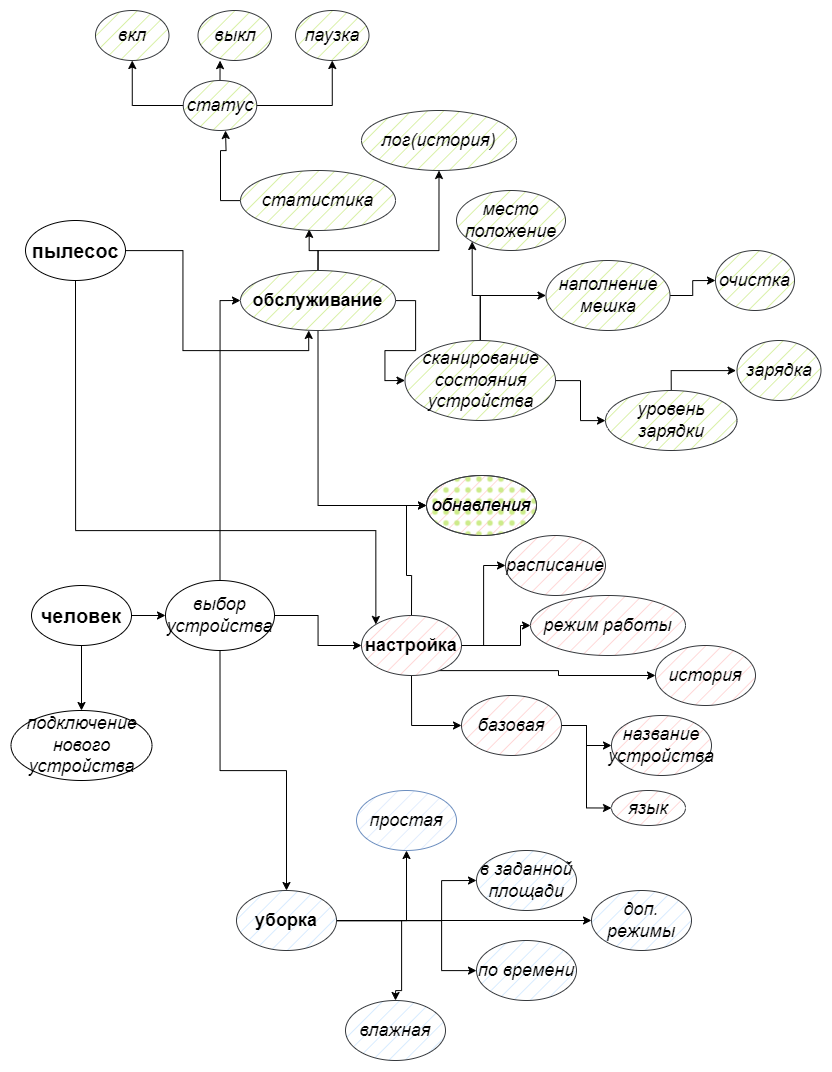

The diagram above was exported from draw.io. Its source (the exported page's mxGraphModel, read from the mxfile embedded in the PNG):
<mxGraphModel dx="1787" dy="873" grid="1" gridSize="10" guides="1" tooltips="1" connect="1" arrows="1" fold="1" page="1" pageScale="1" pageWidth="827" pageHeight="1169" math="0" shadow="0">
  <root>
    <mxCell id="0" />
    <mxCell id="1" parent="0" />
    <mxCell id="lEYSOjFaKmiQDLuvc3e1-98" style="edgeStyle=orthogonalEdgeStyle;rounded=0;orthogonalLoop=1;jettySize=auto;html=1;entryX=0;entryY=0.5;entryDx=0;entryDy=0;startArrow=none;startFill=0;endArrow=ERmany;endFill=0;" parent="1" edge="1">
      <mxGeometry relative="1" as="geometry">
        <mxPoint x="30" y="495" as="targetPoint" />
      </mxGeometry>
    </mxCell>
    <mxCell id="UmSqw7R-WpnOvP8s3OzM-15" style="edgeStyle=orthogonalEdgeStyle;rounded=0;orthogonalLoop=1;jettySize=auto;html=1;exitX=0.5;exitY=1;exitDx=0;exitDy=0;fontStyle=2" parent="1" source="UmSqw7R-WpnOvP8s3OzM-1" target="UmSqw7R-WpnOvP8s3OzM-3" edge="1">
      <mxGeometry relative="1" as="geometry">
        <mxPoint x="191" y="860" as="sourcePoint" />
      </mxGeometry>
    </mxCell>
    <mxCell id="UmSqw7R-WpnOvP8s3OzM-19" style="edgeStyle=orthogonalEdgeStyle;rounded=0;orthogonalLoop=1;jettySize=auto;html=1;entryX=0;entryY=0.5;entryDx=0;entryDy=0;exitX=1;exitY=0.5;exitDx=0;exitDy=0;fontStyle=2" parent="1" source="UmSqw7R-WpnOvP8s3OzM-1" target="UmSqw7R-WpnOvP8s3OzM-11" edge="1">
      <mxGeometry relative="1" as="geometry">
        <mxPoint x="320" y="865" as="sourcePoint" />
      </mxGeometry>
    </mxCell>
    <mxCell id="w60HxidWiHOq7g3fBktf-11" style="edgeStyle=orthogonalEdgeStyle;rounded=0;orthogonalLoop=1;jettySize=auto;html=1;entryX=0;entryY=0.5;entryDx=0;entryDy=0;fontStyle=2" edge="1" parent="1" source="UmSqw7R-WpnOvP8s3OzM-1" target="UmSqw7R-WpnOvP8s3OzM-10">
      <mxGeometry relative="1" as="geometry" />
    </mxCell>
    <mxCell id="UmSqw7R-WpnOvP8s3OzM-1" value="&lt;font style=&quot;font-size: 18px;&quot;&gt;&lt;span&gt;выбор устройства&lt;/span&gt;&lt;/font&gt;" style="ellipse;whiteSpace=wrap;html=1;fontStyle=2" parent="1" vertex="1">
      <mxGeometry x="160" y="660" width="109" height="70" as="geometry" />
    </mxCell>
    <mxCell id="w60HxidWiHOq7g3fBktf-42" style="edgeStyle=orthogonalEdgeStyle;rounded=0;orthogonalLoop=1;jettySize=auto;html=1;entryX=0.44;entryY=0.999;entryDx=0;entryDy=0;entryPerimeter=0;fontStyle=2" edge="1" parent="1" source="UmSqw7R-WpnOvP8s3OzM-2" target="UmSqw7R-WpnOvP8s3OzM-10">
      <mxGeometry relative="1" as="geometry" />
    </mxCell>
    <mxCell id="w60HxidWiHOq7g3fBktf-43" style="edgeStyle=orthogonalEdgeStyle;rounded=0;orthogonalLoop=1;jettySize=auto;html=1;entryX=0;entryY=0;entryDx=0;entryDy=0;fontStyle=2" edge="1" parent="1" source="UmSqw7R-WpnOvP8s3OzM-2" target="UmSqw7R-WpnOvP8s3OzM-11">
      <mxGeometry relative="1" as="geometry">
        <Array as="points">
          <mxPoint x="70" y="610" />
          <mxPoint x="371" y="610" />
        </Array>
      </mxGeometry>
    </mxCell>
    <mxCell id="UmSqw7R-WpnOvP8s3OzM-2" value="&lt;span style=&quot;font-style: normal;&quot;&gt;&lt;b style=&quot;&quot;&gt;&lt;font style=&quot;font-size: 20px;&quot;&gt;пылесос&lt;/font&gt;&lt;/b&gt;&lt;/span&gt;" style="ellipse;whiteSpace=wrap;html=1;fontStyle=2" parent="1" vertex="1">
      <mxGeometry x="20" y="300" width="100" height="60" as="geometry" />
    </mxCell>
    <mxCell id="w60HxidWiHOq7g3fBktf-24" style="edgeStyle=orthogonalEdgeStyle;rounded=0;orthogonalLoop=1;jettySize=auto;html=1;entryX=0;entryY=0.5;entryDx=0;entryDy=0;fontStyle=2" edge="1" parent="1" source="UmSqw7R-WpnOvP8s3OzM-3" target="UmSqw7R-WpnOvP8s3OzM-6">
      <mxGeometry relative="1" as="geometry">
        <Array as="points">
          <mxPoint x="436" y="1000" />
          <mxPoint x="436" y="960" />
        </Array>
      </mxGeometry>
    </mxCell>
    <mxCell id="w60HxidWiHOq7g3fBktf-25" style="edgeStyle=orthogonalEdgeStyle;rounded=0;orthogonalLoop=1;jettySize=auto;html=1;fontStyle=2" edge="1" parent="1" source="UmSqw7R-WpnOvP8s3OzM-3" target="UmSqw7R-WpnOvP8s3OzM-7">
      <mxGeometry relative="1" as="geometry">
        <Array as="points">
          <mxPoint x="436" y="1000" />
          <mxPoint x="436" y="1050" />
        </Array>
      </mxGeometry>
    </mxCell>
    <mxCell id="w60HxidWiHOq7g3fBktf-26" style="edgeStyle=orthogonalEdgeStyle;rounded=0;orthogonalLoop=1;jettySize=auto;html=1;entryX=0.5;entryY=1;entryDx=0;entryDy=0;fontStyle=2" edge="1" parent="1" source="UmSqw7R-WpnOvP8s3OzM-3" target="UmSqw7R-WpnOvP8s3OzM-4">
      <mxGeometry relative="1" as="geometry" />
    </mxCell>
    <mxCell id="w60HxidWiHOq7g3fBktf-27" style="edgeStyle=orthogonalEdgeStyle;rounded=0;orthogonalLoop=1;jettySize=auto;html=1;entryX=0.5;entryY=0;entryDx=0;entryDy=0;fontStyle=2" edge="1" parent="1" source="UmSqw7R-WpnOvP8s3OzM-3" target="UmSqw7R-WpnOvP8s3OzM-5">
      <mxGeometry relative="1" as="geometry">
        <Array as="points">
          <mxPoint x="396" y="1000" />
          <mxPoint x="396" y="1070" />
        </Array>
      </mxGeometry>
    </mxCell>
    <mxCell id="w60HxidWiHOq7g3fBktf-29" style="edgeStyle=orthogonalEdgeStyle;rounded=0;orthogonalLoop=1;jettySize=auto;html=1;entryX=0;entryY=0.5;entryDx=0;entryDy=0;fontStyle=2" edge="1" parent="1" source="UmSqw7R-WpnOvP8s3OzM-3" target="w60HxidWiHOq7g3fBktf-28">
      <mxGeometry relative="1" as="geometry" />
    </mxCell>
    <mxCell id="UmSqw7R-WpnOvP8s3OzM-3" value="&lt;span style=&quot;font-size: 18px;&quot;&gt;&lt;span style=&quot;font-style: normal;&quot;&gt;&lt;b&gt;уборка&lt;/b&gt;&lt;/span&gt;&lt;/span&gt;" style="ellipse;whiteSpace=wrap;html=1;fillStyle=hatch;fillColor=#cce5ff;strokeColor=#36393d;fontStyle=2" parent="1" vertex="1">
      <mxGeometry x="231" y="970" width="100" height="60" as="geometry" />
    </mxCell>
    <mxCell id="UmSqw7R-WpnOvP8s3OzM-4" value="&lt;span style=&quot;font-size: 18px;&quot;&gt;&lt;span&gt;простая&lt;/span&gt;&lt;/span&gt;" style="ellipse;whiteSpace=wrap;html=1;fillColor=#dae8fc;strokeColor=#6c8ebf;fillStyle=hatch;fontStyle=2" parent="1" vertex="1">
      <mxGeometry x="351" y="870" width="100" height="60" as="geometry" />
    </mxCell>
    <mxCell id="UmSqw7R-WpnOvP8s3OzM-5" value="&lt;span style=&quot;font-size: 18px;&quot;&gt;&lt;span&gt;влажная&lt;/span&gt;&lt;/span&gt;" style="ellipse;whiteSpace=wrap;html=1;fillColor=#cce5ff;strokeColor=#36393d;fillStyle=hatch;fontStyle=2" parent="1" vertex="1">
      <mxGeometry x="340" y="1080" width="100" height="60" as="geometry" />
    </mxCell>
    <mxCell id="UmSqw7R-WpnOvP8s3OzM-6" value="&lt;span style=&quot;font-size: 18px;&quot;&gt;&lt;span&gt;в заданной площади&lt;/span&gt;&lt;/span&gt;" style="ellipse;whiteSpace=wrap;html=1;fillStyle=hatch;fillColor=#cce5ff;strokeColor=#36393d;fontStyle=2" parent="1" vertex="1">
      <mxGeometry x="471" y="930" width="100" height="60" as="geometry" />
    </mxCell>
    <mxCell id="UmSqw7R-WpnOvP8s3OzM-7" value="&lt;span style=&quot;font-size: 18px;&quot;&gt;&lt;span&gt;по времени&lt;/span&gt;&lt;/span&gt;" style="ellipse;whiteSpace=wrap;html=1;fillStyle=hatch;fillColor=#cce5ff;strokeColor=#36393d;fontStyle=2" parent="1" vertex="1">
      <mxGeometry x="471" y="1020" width="100" height="60" as="geometry" />
    </mxCell>
    <mxCell id="UmSqw7R-WpnOvP8s3OzM-9" value="&lt;span style=&quot;font-size: 18px;&quot;&gt;&lt;span&gt;расписание&lt;/span&gt;&lt;/span&gt;" style="ellipse;whiteSpace=wrap;html=1;fillStyle=hatch;fillColor=#ffcccc;strokeColor=#36393d;fontStyle=2" parent="1" vertex="1">
      <mxGeometry x="500" y="615" width="100" height="60" as="geometry" />
    </mxCell>
    <mxCell id="w60HxidWiHOq7g3fBktf-35" style="edgeStyle=orthogonalEdgeStyle;rounded=0;orthogonalLoop=1;jettySize=auto;html=1;entryX=0;entryY=0.5;entryDx=0;entryDy=0;exitX=0.5;exitY=1;exitDx=0;exitDy=0;fontStyle=2" edge="1" parent="1" source="UmSqw7R-WpnOvP8s3OzM-10" target="UmSqw7R-WpnOvP8s3OzM-12">
      <mxGeometry relative="1" as="geometry" />
    </mxCell>
    <mxCell id="w60HxidWiHOq7g3fBktf-36" style="edgeStyle=orthogonalEdgeStyle;rounded=0;orthogonalLoop=1;jettySize=auto;html=1;entryX=0;entryY=0.5;entryDx=0;entryDy=0;fontStyle=2" edge="1" parent="1" source="UmSqw7R-WpnOvP8s3OzM-10" target="w60HxidWiHOq7g3fBktf-32">
      <mxGeometry relative="1" as="geometry" />
    </mxCell>
    <mxCell id="w60HxidWiHOq7g3fBktf-57" style="edgeStyle=orthogonalEdgeStyle;rounded=0;orthogonalLoop=1;jettySize=auto;html=1;entryX=0.443;entryY=0.981;entryDx=0;entryDy=0;entryPerimeter=0;fontStyle=2" edge="1" parent="1" source="UmSqw7R-WpnOvP8s3OzM-10" target="w60HxidWiHOq7g3fBktf-56">
      <mxGeometry relative="1" as="geometry" />
    </mxCell>
    <mxCell id="w60HxidWiHOq7g3fBktf-69" style="edgeStyle=orthogonalEdgeStyle;rounded=0;orthogonalLoop=1;jettySize=auto;html=1;entryX=0.5;entryY=1;entryDx=0;entryDy=0;fontStyle=2" edge="1" parent="1" source="UmSqw7R-WpnOvP8s3OzM-10" target="w60HxidWiHOq7g3fBktf-68">
      <mxGeometry relative="1" as="geometry">
        <Array as="points">
          <mxPoint x="312" y="330" />
          <mxPoint x="434" y="330" />
        </Array>
      </mxGeometry>
    </mxCell>
    <mxCell id="UmSqw7R-WpnOvP8s3OzM-10" value="&lt;span style=&quot;font-size: 18px;&quot;&gt;&lt;span style=&quot;font-style: normal;&quot;&gt;&lt;b&gt;обслуживание&lt;/b&gt;&lt;/span&gt;&lt;/span&gt;" style="ellipse;whiteSpace=wrap;html=1;fillColor=#cdeb8b;strokeColor=#36393d;fillStyle=hatch;fontStyle=2" parent="1" vertex="1">
      <mxGeometry x="235" y="350" width="155" height="60" as="geometry" />
    </mxCell>
    <mxCell id="UmSqw7R-WpnOvP8s3OzM-20" style="edgeStyle=orthogonalEdgeStyle;rounded=0;orthogonalLoop=1;jettySize=auto;html=1;entryX=0;entryY=0.5;entryDx=0;entryDy=0;fontStyle=2" parent="1" source="UmSqw7R-WpnOvP8s3OzM-11" target="UmSqw7R-WpnOvP8s3OzM-12" edge="1">
      <mxGeometry relative="1" as="geometry" />
    </mxCell>
    <mxCell id="w60HxidWiHOq7g3fBktf-10" style="edgeStyle=orthogonalEdgeStyle;rounded=0;orthogonalLoop=1;jettySize=auto;html=1;entryX=0;entryY=0.5;entryDx=0;entryDy=0;fontStyle=2" edge="1" parent="1" source="UmSqw7R-WpnOvP8s3OzM-11" target="w60HxidWiHOq7g3fBktf-9">
      <mxGeometry relative="1" as="geometry">
        <Array as="points">
          <mxPoint x="515" y="725" />
        </Array>
      </mxGeometry>
    </mxCell>
    <mxCell id="w60HxidWiHOq7g3fBktf-14" style="edgeStyle=orthogonalEdgeStyle;rounded=0;orthogonalLoop=1;jettySize=auto;html=1;entryX=0;entryY=0.5;entryDx=0;entryDy=0;fontStyle=2" edge="1" parent="1" source="UmSqw7R-WpnOvP8s3OzM-11" target="UmSqw7R-WpnOvP8s3OzM-9">
      <mxGeometry relative="1" as="geometry" />
    </mxCell>
    <mxCell id="w60HxidWiHOq7g3fBktf-16" style="edgeStyle=orthogonalEdgeStyle;rounded=0;orthogonalLoop=1;jettySize=auto;html=1;entryX=0;entryY=0.5;entryDx=0;entryDy=0;fontStyle=2" edge="1" parent="1" source="UmSqw7R-WpnOvP8s3OzM-11" target="w60HxidWiHOq7g3fBktf-15">
      <mxGeometry relative="1" as="geometry" />
    </mxCell>
    <mxCell id="w60HxidWiHOq7g3fBktf-45" style="edgeStyle=orthogonalEdgeStyle;rounded=0;orthogonalLoop=1;jettySize=auto;html=1;fontStyle=2" edge="1" parent="1" source="UmSqw7R-WpnOvP8s3OzM-11" target="w60HxidWiHOq7g3fBktf-44">
      <mxGeometry relative="1" as="geometry">
        <Array as="points">
          <mxPoint x="553" y="750" />
          <mxPoint x="553" y="755" />
        </Array>
      </mxGeometry>
    </mxCell>
    <mxCell id="UmSqw7R-WpnOvP8s3OzM-11" value="&lt;span style=&quot;font-size: 18px;&quot;&gt;&lt;span style=&quot;font-style: normal;&quot;&gt;&lt;b&gt;настройка&lt;/b&gt;&lt;/span&gt;&lt;/span&gt;" style="ellipse;whiteSpace=wrap;html=1;fillColor=#ffcccc;strokeColor=#36393d;fillStyle=hatch;fontStyle=2" parent="1" vertex="1">
      <mxGeometry x="356" y="695" width="100" height="60" as="geometry" />
    </mxCell>
    <mxCell id="UmSqw7R-WpnOvP8s3OzM-12" value="&lt;span style=&quot;font-size: 18px;&quot;&gt;обнавления&lt;/span&gt;" style="ellipse;whiteSpace=wrap;html=1;fillStyle=hatch;fillColor=#ffcccc;strokeColor=#36393d;fontStyle=2" parent="1" vertex="1">
      <mxGeometry x="421" y="555" width="110" height="60" as="geometry" />
    </mxCell>
    <mxCell id="w60HxidWiHOq7g3fBktf-9" value="&lt;span style=&quot;font-size: 18px;&quot;&gt;&lt;span&gt;режим работы&lt;/span&gt;&lt;/span&gt;" style="ellipse;whiteSpace=wrap;html=1;fillColor=#ffcccc;strokeColor=#36393d;fillStyle=hatch;fontStyle=2" vertex="1" parent="1">
      <mxGeometry x="525" y="675" width="155" height="60" as="geometry" />
    </mxCell>
    <mxCell id="w60HxidWiHOq7g3fBktf-23" style="edgeStyle=orthogonalEdgeStyle;rounded=0;orthogonalLoop=1;jettySize=auto;html=1;entryX=0;entryY=0.5;entryDx=0;entryDy=0;fontStyle=2" edge="1" parent="1" source="w60HxidWiHOq7g3fBktf-15" target="w60HxidWiHOq7g3fBktf-22">
      <mxGeometry relative="1" as="geometry" />
    </mxCell>
    <mxCell id="w60HxidWiHOq7g3fBktf-41" style="edgeStyle=orthogonalEdgeStyle;rounded=0;orthogonalLoop=1;jettySize=auto;html=1;entryX=0;entryY=0.5;entryDx=0;entryDy=0;fontStyle=2" edge="1" parent="1" source="w60HxidWiHOq7g3fBktf-15" target="w60HxidWiHOq7g3fBktf-40">
      <mxGeometry relative="1" as="geometry" />
    </mxCell>
    <mxCell id="w60HxidWiHOq7g3fBktf-15" value="&lt;span style=&quot;font-size: 18px;&quot;&gt;&lt;span&gt;базовая&lt;/span&gt;&lt;/span&gt;" style="ellipse;whiteSpace=wrap;html=1;fillColor=#ffcccc;strokeColor=#36393d;fillStyle=hatch;fontStyle=2" vertex="1" parent="1">
      <mxGeometry x="456" y="775" width="100" height="60" as="geometry" />
    </mxCell>
    <mxCell id="w60HxidWiHOq7g3fBktf-18" style="edgeStyle=orthogonalEdgeStyle;rounded=0;orthogonalLoop=1;jettySize=auto;html=1;entryX=0;entryY=0.5;entryDx=0;entryDy=0;fontStyle=2" edge="1" parent="1" source="w60HxidWiHOq7g3fBktf-17" target="UmSqw7R-WpnOvP8s3OzM-1">
      <mxGeometry relative="1" as="geometry" />
    </mxCell>
    <mxCell id="w60HxidWiHOq7g3fBktf-30" style="edgeStyle=orthogonalEdgeStyle;rounded=0;orthogonalLoop=1;jettySize=auto;html=1;entryX=0.5;entryY=0;entryDx=0;entryDy=0;fontStyle=2" edge="1" parent="1" source="w60HxidWiHOq7g3fBktf-17" target="w60HxidWiHOq7g3fBktf-19">
      <mxGeometry relative="1" as="geometry" />
    </mxCell>
    <mxCell id="w60HxidWiHOq7g3fBktf-17" value="&lt;font size=&quot;1&quot; style=&quot;&quot;&gt;&lt;span style=&quot;font-style: normal;&quot;&gt;&lt;b style=&quot;font-size: 20px;&quot;&gt;человек&lt;/b&gt;&lt;/span&gt;&lt;/font&gt;" style="ellipse;whiteSpace=wrap;html=1;fontStyle=2" vertex="1" parent="1">
      <mxGeometry x="26" y="665" width="100" height="60" as="geometry" />
    </mxCell>
    <mxCell id="w60HxidWiHOq7g3fBktf-19" value="&lt;font style=&quot;font-size: 18px;&quot;&gt;&lt;span&gt;подключение&lt;br&gt;нового устройства&lt;/span&gt;&lt;br&gt;&lt;/font&gt;" style="ellipse;whiteSpace=wrap;html=1;fontStyle=2" vertex="1" parent="1">
      <mxGeometry x="5.5" y="790" width="141" height="70" as="geometry" />
    </mxCell>
    <mxCell id="w60HxidWiHOq7g3fBktf-22" value="&lt;span style=&quot;font-size: 18px;&quot;&gt;&lt;span&gt;название устройства&lt;/span&gt;&lt;/span&gt;" style="ellipse;whiteSpace=wrap;html=1;fillColor=#ffcccc;strokeColor=#36393d;fillStyle=hatch;fontStyle=2" vertex="1" parent="1">
      <mxGeometry x="606" y="795" width="100" height="60" as="geometry" />
    </mxCell>
    <mxCell id="w60HxidWiHOq7g3fBktf-28" value="&lt;span style=&quot;font-size: 18px;&quot;&gt;&lt;span&gt;доп. режимы&lt;/span&gt;&lt;/span&gt;" style="ellipse;whiteSpace=wrap;html=1;fillStyle=hatch;fillColor=#cce5ff;strokeColor=#36393d;fontStyle=2" vertex="1" parent="1">
      <mxGeometry x="586" y="970" width="100" height="60" as="geometry" />
    </mxCell>
    <mxCell id="w60HxidWiHOq7g3fBktf-48" style="edgeStyle=orthogonalEdgeStyle;rounded=0;orthogonalLoop=1;jettySize=auto;html=1;fontStyle=2" edge="1" parent="1" source="w60HxidWiHOq7g3fBktf-32" target="w60HxidWiHOq7g3fBktf-46">
      <mxGeometry relative="1" as="geometry" />
    </mxCell>
    <mxCell id="w60HxidWiHOq7g3fBktf-51" style="edgeStyle=orthogonalEdgeStyle;rounded=0;orthogonalLoop=1;jettySize=auto;html=1;entryX=0;entryY=0.5;entryDx=0;entryDy=0;fontStyle=2" edge="1" parent="1" source="w60HxidWiHOq7g3fBktf-32" target="w60HxidWiHOq7g3fBktf-50">
      <mxGeometry relative="1" as="geometry" />
    </mxCell>
    <mxCell id="w60HxidWiHOq7g3fBktf-54" style="edgeStyle=orthogonalEdgeStyle;rounded=0;orthogonalLoop=1;jettySize=auto;html=1;entryX=0;entryY=1;entryDx=0;entryDy=0;fontStyle=2" edge="1" parent="1" source="w60HxidWiHOq7g3fBktf-32" target="w60HxidWiHOq7g3fBktf-53">
      <mxGeometry relative="1" as="geometry" />
    </mxCell>
    <mxCell id="w60HxidWiHOq7g3fBktf-32" value="&lt;span style=&quot;font-size: 18px;&quot;&gt;&lt;span&gt;сканирование&lt;br&gt;состояния устройства&lt;br&gt;&lt;/span&gt;&lt;/span&gt;" style="ellipse;whiteSpace=wrap;html=1;fillColor=#cdeb8b;strokeColor=#36393d;fillStyle=hatch;fontStyle=2" vertex="1" parent="1">
      <mxGeometry x="399.5" y="420" width="150.5" height="80" as="geometry" />
    </mxCell>
    <mxCell id="w60HxidWiHOq7g3fBktf-33" value="&lt;span style=&quot;font-size: 18px;&quot;&gt;&lt;span&gt;очистка&lt;/span&gt;&lt;/span&gt;" style="ellipse;whiteSpace=wrap;html=1;fillColor=#cdeb8b;strokeColor=#36393d;fillStyle=hatch;fontStyle=2" vertex="1" parent="1">
      <mxGeometry x="710" y="330" width="79" height="60" as="geometry" />
    </mxCell>
    <mxCell id="w60HxidWiHOq7g3fBktf-34" value="&lt;span style=&quot;font-size: 18px;&quot;&gt;&lt;span&gt;зарядка&lt;/span&gt;&lt;/span&gt;" style="ellipse;whiteSpace=wrap;html=1;fillColor=#cdeb8b;strokeColor=#36393d;fillStyle=hatch;fontStyle=2" vertex="1" parent="1">
      <mxGeometry x="731.5" y="420" width="84" height="60" as="geometry" />
    </mxCell>
    <mxCell id="w60HxidWiHOq7g3fBktf-40" value="&lt;span style=&quot;font-size: 18px;&quot;&gt;&lt;span&gt;язык&lt;/span&gt;&lt;/span&gt;" style="ellipse;whiteSpace=wrap;html=1;fillColor=#ffcccc;strokeColor=#36393d;fillStyle=hatch;fontStyle=2" vertex="1" parent="1">
      <mxGeometry x="606" y="870" width="74" height="35" as="geometry" />
    </mxCell>
    <mxCell id="w60HxidWiHOq7g3fBktf-44" value="&lt;span style=&quot;font-size: 18px;&quot;&gt;&lt;span&gt;история&lt;/span&gt;&lt;/span&gt;" style="ellipse;whiteSpace=wrap;html=1;fillStyle=hatch;fillColor=#ffcccc;strokeColor=#36393d;fontStyle=2" vertex="1" parent="1">
      <mxGeometry x="650" y="725" width="100" height="60" as="geometry" />
    </mxCell>
    <mxCell id="w60HxidWiHOq7g3fBktf-49" style="edgeStyle=orthogonalEdgeStyle;rounded=0;orthogonalLoop=1;jettySize=auto;html=1;fontStyle=2" edge="1" parent="1" source="w60HxidWiHOq7g3fBktf-46">
      <mxGeometry relative="1" as="geometry">
        <mxPoint x="730" y="450" as="targetPoint" />
      </mxGeometry>
    </mxCell>
    <mxCell id="w60HxidWiHOq7g3fBktf-46" value="&lt;span style=&quot;font-size: 18px;&quot;&gt;&lt;span&gt;уровень зарядки&lt;/span&gt;&lt;/span&gt;" style="ellipse;whiteSpace=wrap;html=1;fillColor=#cdeb8b;strokeColor=#36393d;fillStyle=hatch;fontStyle=2" vertex="1" parent="1">
      <mxGeometry x="600" y="470" width="131.5" height="60" as="geometry" />
    </mxCell>
    <mxCell id="w60HxidWiHOq7g3fBktf-52" style="edgeStyle=orthogonalEdgeStyle;rounded=0;orthogonalLoop=1;jettySize=auto;html=1;entryX=0;entryY=0.5;entryDx=0;entryDy=0;fontStyle=2" edge="1" parent="1" source="w60HxidWiHOq7g3fBktf-50" target="w60HxidWiHOq7g3fBktf-33">
      <mxGeometry relative="1" as="geometry" />
    </mxCell>
    <mxCell id="w60HxidWiHOq7g3fBktf-50" value="&lt;span style=&quot;font-size: 18px;&quot;&gt;&lt;span&gt;наполнение мешка&lt;/span&gt;&lt;/span&gt;" style="ellipse;whiteSpace=wrap;html=1;fillColor=#cdeb8b;strokeColor=#36393d;fillStyle=hatch;fontStyle=2" vertex="1" parent="1">
      <mxGeometry x="540.5" y="340" width="124" height="70" as="geometry" />
    </mxCell>
    <mxCell id="w60HxidWiHOq7g3fBktf-53" value="&lt;span style=&quot;font-size: 18px;&quot;&gt;&lt;span&gt;место положение&lt;/span&gt;&lt;/span&gt;" style="ellipse;whiteSpace=wrap;html=1;fillColor=#cdeb8b;strokeColor=#36393d;fillStyle=hatch;fontStyle=2" vertex="1" parent="1">
      <mxGeometry x="451" y="270" width="109" height="60" as="geometry" />
    </mxCell>
    <mxCell id="w60HxidWiHOq7g3fBktf-59" style="edgeStyle=orthogonalEdgeStyle;rounded=0;orthogonalLoop=1;jettySize=auto;html=1;fontStyle=2" edge="1" parent="1" source="w60HxidWiHOq7g3fBktf-56">
      <mxGeometry relative="1" as="geometry">
        <mxPoint x="220" y="210" as="targetPoint" />
      </mxGeometry>
    </mxCell>
    <mxCell id="w60HxidWiHOq7g3fBktf-56" value="&lt;span style=&quot;font-size: 18px;&quot;&gt;&lt;span&gt;статистика&lt;/span&gt;&lt;/span&gt;" style="ellipse;whiteSpace=wrap;html=1;fillColor=#cdeb8b;strokeColor=#36393d;fillStyle=hatch;fontStyle=2" vertex="1" parent="1">
      <mxGeometry x="235" y="250" width="155" height="60" as="geometry" />
    </mxCell>
    <mxCell id="w60HxidWiHOq7g3fBktf-58" value="&lt;span style=&quot;font-size: 18px;&quot;&gt;обнавления&lt;/span&gt;" style="ellipse;whiteSpace=wrap;html=1;fillStyle=dots;fillColor=#cdeb8b;strokeColor=#36393d;fontStyle=2" vertex="1" parent="1">
      <mxGeometry x="421" y="555" width="110" height="60" as="geometry" />
    </mxCell>
    <mxCell id="w60HxidWiHOq7g3fBktf-65" style="edgeStyle=orthogonalEdgeStyle;rounded=0;orthogonalLoop=1;jettySize=auto;html=1;entryX=0.5;entryY=1;entryDx=0;entryDy=0;fontStyle=2" edge="1" parent="1" source="w60HxidWiHOq7g3fBktf-61" target="w60HxidWiHOq7g3fBktf-62">
      <mxGeometry relative="1" as="geometry" />
    </mxCell>
    <mxCell id="w60HxidWiHOq7g3fBktf-66" style="edgeStyle=orthogonalEdgeStyle;rounded=0;orthogonalLoop=1;jettySize=auto;html=1;entryX=0.299;entryY=1;entryDx=0;entryDy=0;entryPerimeter=0;fontStyle=2" edge="1" parent="1" source="w60HxidWiHOq7g3fBktf-61" target="w60HxidWiHOq7g3fBktf-63">
      <mxGeometry relative="1" as="geometry" />
    </mxCell>
    <mxCell id="w60HxidWiHOq7g3fBktf-67" style="edgeStyle=orthogonalEdgeStyle;rounded=0;orthogonalLoop=1;jettySize=auto;html=1;entryX=0.5;entryY=1;entryDx=0;entryDy=0;fontStyle=2" edge="1" parent="1" source="w60HxidWiHOq7g3fBktf-61" target="w60HxidWiHOq7g3fBktf-64">
      <mxGeometry relative="1" as="geometry" />
    </mxCell>
    <mxCell id="w60HxidWiHOq7g3fBktf-61" value="&lt;span style=&quot;font-size: 18px;&quot;&gt;&lt;span&gt;статус&lt;/span&gt;&lt;/span&gt;" style="ellipse;whiteSpace=wrap;html=1;fillColor=#cdeb8b;strokeColor=#36393d;fillStyle=hatch;fontStyle=2" vertex="1" parent="1">
      <mxGeometry x="177.75" y="160" width="73.5" height="50" as="geometry" />
    </mxCell>
    <mxCell id="w60HxidWiHOq7g3fBktf-62" value="&lt;span style=&quot;font-size: 18px;&quot;&gt;&lt;span&gt;вкл&lt;/span&gt;&lt;/span&gt;" style="ellipse;whiteSpace=wrap;html=1;fillColor=#cdeb8b;strokeColor=#36393d;fillStyle=hatch;fontStyle=2" vertex="1" parent="1">
      <mxGeometry x="90" y="90" width="73.5" height="50" as="geometry" />
    </mxCell>
    <mxCell id="w60HxidWiHOq7g3fBktf-63" value="&lt;span style=&quot;font-size: 18px;&quot;&gt;&lt;span&gt;выкл&lt;/span&gt;&lt;/span&gt;" style="ellipse;whiteSpace=wrap;html=1;fillColor=#cdeb8b;strokeColor=#36393d;fillStyle=hatch;fontStyle=2" vertex="1" parent="1">
      <mxGeometry x="192.5" y="90" width="73.5" height="50" as="geometry" />
    </mxCell>
    <mxCell id="w60HxidWiHOq7g3fBktf-64" value="&lt;span style=&quot;font-size: 18px;&quot;&gt;&lt;span&gt;паузка&lt;/span&gt;&lt;/span&gt;" style="ellipse;whiteSpace=wrap;html=1;fillColor=#cdeb8b;strokeColor=#36393d;fillStyle=hatch;fontStyle=2" vertex="1" parent="1">
      <mxGeometry x="290" y="90" width="73.5" height="50" as="geometry" />
    </mxCell>
    <mxCell id="w60HxidWiHOq7g3fBktf-68" value="&lt;span style=&quot;font-size: 18px;&quot;&gt;&lt;span&gt;лог(история)&lt;/span&gt;&lt;/span&gt;" style="ellipse;whiteSpace=wrap;html=1;fillColor=#cdeb8b;strokeColor=#36393d;fillStyle=hatch;fontStyle=2" vertex="1" parent="1">
      <mxGeometry x="356" y="190" width="155" height="60" as="geometry" />
    </mxCell>
  </root>
</mxGraphModel>